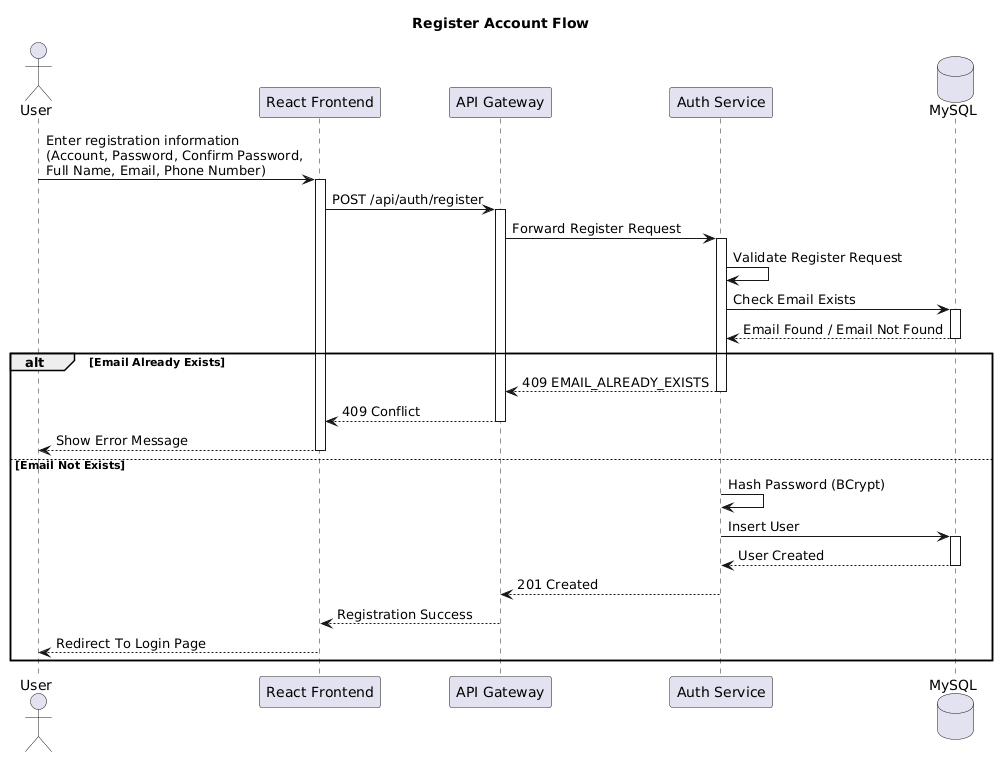

The diagram above was rendered by PlantUML. Its source (embedded in the PNG):
@startuml
title Register Account Flow

actor User

participant "React Frontend" as Frontend
participant "API Gateway" as Gateway
participant "Auth Service" as Auth
database "MySQL" as DB

User -> Frontend : Enter registration information\n(Account, Password, Confirm Password,\nFull Name, Email, Phone Number)

activate Frontend

Frontend -> Gateway : POST /api/auth/register

activate Gateway

Gateway -> Auth : Forward Register Request

activate Auth

Auth -> Auth : Validate Register Request

Auth -> DB : Check Email Exists

activate DB

DB --> Auth : Email Found / Email Not Found

deactivate DB

alt Email Already Exists

    Auth --> Gateway : 409 EMAIL_ALREADY_EXISTS

    deactivate Auth

    Gateway --> Frontend : 409 Conflict

    deactivate Gateway

    Frontend --> User : Show Error Message

    deactivate Frontend

else Email Not Exists

    Auth -> Auth : Hash Password (BCrypt)

    Auth -> DB : Insert User

    activate DB

    DB --> Auth : User Created

    deactivate DB

    Auth --> Gateway : 201 Created

    deactivate Auth

    Gateway --> Frontend : Registration Success

    deactivate Gateway

    Frontend --> User : Redirect To Login Page

    deactivate Frontend

end
@enduml